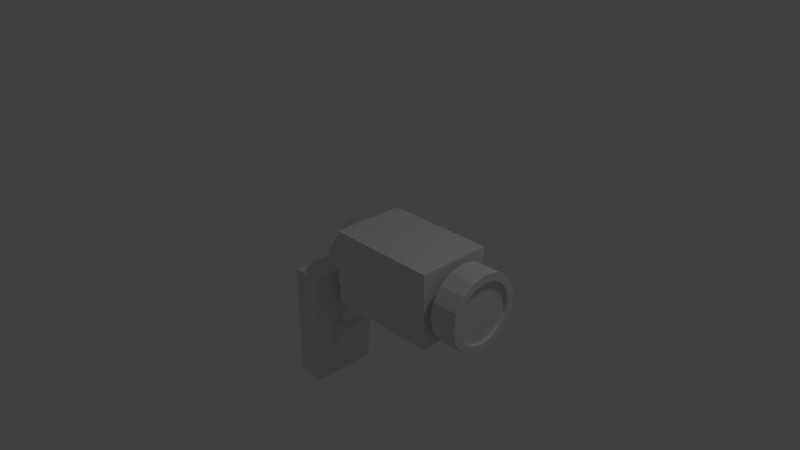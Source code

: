 # Source: SecurityCamera.blend  (saved by Blender 2.79.0; exported with 4.5.12 LTS)
import bpy
from mathutils import Matrix  # noqa: F401  (used for matrix-valued properties, if any)

bpy.ops.wm.read_factory_settings(use_empty=True)
scene = bpy.context.scene
scene.name = 'Scene'

# ---- collections
col_collection_1 = bpy.data.collections.new('Collection 1'); scene.collection.children.link(col_collection_1)

# ---- materials (node trees are filled in below, after node groups)
mat_material = bpy.data.materials.new('Material')
mat_material.alpha_threshold = 0.0
mat_material.use_transparent_shadow = False
mat_material.roughness = 0.5
mat_material.line_color = (0.0, 0.0, 0.0, 1.0)
mat_glass = bpy.data.materials.new('Glass')
mat_glass.alpha_threshold = 0.0
mat_glass.use_transparent_shadow = False
mat_glass.roughness = 0.5

# ---- material node trees

# ---- world
world_world = bpy.data.worlds.new('World'); scene.world = world_world
world_world.color = (0.05088, 0.05088, 0.05088)
world_world.use_sun_shadow = False
world_world.sun_shadow_jitter_overblur = 0.0
world_world.cycles.sampling_method = 'MANUAL'

# ---- cameras
cam_camera = bpy.data.cameras.new('Camera')
cam_camera.clip_end = 100.0
cam_camera.lens = 35.0
cam_camera.sensor_width = 32.0
cam_camera.sensor_height = 18.0
cam_camera.ortho_scale = 7.314
cam_camera.dof.focus_distance = 0.0
cam_camera.dof.aperture_fstop = 128.0

# ---- lights
light_lamp = bpy.data.lights.new('Lamp', 'POINT')
light_lamp.transmission_factor = 0.0
light_lamp.cutoff_distance = 30.0
light_lamp.energy = 100.0
light_lamp.shadow_buffer_clip_start = 1.001
light_lamp.shadow_soft_size = 0.1
light_lamp.shadow_maximum_resolution = 0.006
light_lamp.use_absolute_resolution = True

# ---- meshes
me_cube_003 = bpy.data.meshes.new('Cube.003')
me_cube_003.from_pydata([(-1.0, -1.0, -1.0), (-1.0, -1.0, 2.2), (-1.0, 1.0, -1.0), (-1.0, 1.0, 2.2), (1.0, -1.0, -1.0), (1.0, -1.0, 2.2), (1.0, 1.0, -1.0), (1.0, 1.0, 2.2), (-1.019, -0.4, -0.04357), (2.705, -0.4, 3.151), (-1.019, 0.4, -0.04357), (2.705, 0.4, 3.151), (0.7932, -0.4, -0.3817), (4.518, -0.4, 2.813), (0.7932, 0.4, -0.3817), (4.518, 0.4, 2.813), (1.34, -0.4, 1.98), (1.34, 0.4, 1.98), (3.153, 0.4, 1.642), (3.153, -0.4, 1.642), (0.004871, 0.4, 0.8351), (1.817, 0.4, 0.497), (1.817, -0.4, 0.497), (0.004871, -0.4, 0.8351), (0.3674, -0.24, 0.7674), (1.703, -0.24, 1.913), (2.79, -0.24, 1.71), (2.79, 0.24, 1.71), (1.703, 0.24, 1.913), (0.3674, 0.24, 0.7674), (1.455, 0.24, 0.5646), (1.455, -0.24, 0.5646)], [], [(0, 1, 3, 2), (2, 3, 7, 6), (6, 7, 5, 4), (4, 5, 1, 0), (2, 6, 4, 0), (7, 3, 1, 5), (16, 9, 11, 17), (17, 11, 15, 18), (18, 15, 13, 19), (19, 13, 9, 16), (10, 14, 12, 8), (15, 11, 9, 13), (22, 21, 30, 31), (18, 19, 26, 27), (16, 17, 28, 25), (21, 20, 29, 30), (8, 23, 20, 10), (10, 20, 21, 14), (14, 21, 22, 12), (12, 22, 23, 8), (31, 26, 25, 24), (30, 27, 26, 31), (29, 28, 27, 30), (24, 25, 28, 29), (20, 23, 24, 29), (17, 18, 27, 28), (23, 22, 31, 24), (19, 16, 25, 26)])
me_cube_003.use_remesh_preserve_volume = False
me_cube_003.use_remesh_preserve_attributes = False
me_cube_003.use_mirror_vertex_groups = False
me_cube_003.update()
me_cube = bpy.data.meshes.new('Cube')
me_cube.from_pydata([(1.5, 0.5, -0.5), (1.5, -0.5, -0.5), (-1.192e-07, -0.5, -0.5), (3.576e-07, 0.5, -0.5), (1.5, 0.5, 0.5), (1.5, -0.5, 0.5), (-3.576e-07, -0.5, 0.5), (5.96e-08, 0.5, 0.5), (1.622, 0.51, -3.476e-08), (1.979, 0.51, 3.476e-08), (1.622, 0.4712, -0.1952), (1.979, 0.4712, -0.1952), (1.622, 0.3606, -0.3606), (1.979, 0.3606, -0.3606), (1.622, 0.1952, -0.4712), (1.979, 0.1952, -0.4712), (1.622, -4.628e-08, -0.51), (1.979, 1.69e-09, -0.51), (1.622, -0.1952, -0.4712), (1.979, -0.1952, -0.4712), (1.622, -0.3606, -0.3606), (1.979, -0.3606, -0.3606), (1.622, -0.4712, -0.1952), (1.979, -0.4712, -0.1952), (1.622, -0.51, -1.118e-07), (1.979, -0.51, -4.225e-08), (1.622, -0.4712, 0.1952), (1.979, -0.4712, 0.1952), (1.622, -0.3606, 0.3606), (1.979, -0.3606, 0.3606), (1.622, -0.1952, 0.4712), (1.979, -0.1952, 0.4712), (1.622, -1.79e-08, 0.51), (1.979, 3.006e-08, 0.51), (1.622, 0.1952, 0.4712), (1.978, 0.1952, 0.4712), (1.622, 0.3606, 0.3606), (1.978, 0.3606, 0.3606), (1.622, 0.4712, 0.1952), (1.979, 0.4712, 0.1952), (1.45, 0.3, -2.921e-08), (1.75, 0.3, 2.921e-08), (1.45, 0.2772, -0.1148), (1.75, 0.2772, -0.1148), (1.45, 0.2121, -0.2121), (1.75, 0.2121, -0.2121), (1.45, 0.1148, -0.2772), (1.75, 0.1148, -0.2772), (1.45, -3.327e-08, -0.3), (1.75, 7.04e-09, -0.3), (1.45, -0.1148, -0.2772), (1.75, -0.1148, -0.2772), (1.45, -0.2121, -0.2121), (1.75, -0.2121, -0.2121), (1.45, -0.2772, -0.1148), (1.75, -0.2772, -0.1148), (1.45, -0.3, -7.45e-08), (1.75, -0.3, -1.609e-08), (1.45, -0.2772, 0.1148), (1.75, -0.2772, 0.1148), (1.45, -0.2121, 0.2121), (1.75, -0.2121, 0.2121), (1.45, -0.1148, 0.2772), (1.75, -0.1148, 0.2772), (1.45, -1.658e-08, 0.3), (1.75, 2.373e-08, 0.3), (1.45, 0.1148, 0.2772), (1.75, 0.1148, 0.2772), (1.45, 0.2121, 0.2121), (1.75, 0.2121, 0.2121), (1.45, 0.2772, 0.1148), (1.75, 0.2772, 0.1148), (1.979, 0.3769, -0.1561), (1.979, 0.408, 2.631e-08), (1.979, 0.2885, -0.2885), (1.979, 0.1561, -0.3769), (1.979, 6.195e-09, -0.408), (1.979, -0.1561, -0.3769), (1.979, -0.2885, -0.2885), (1.979, -0.3769, -0.1561), (1.979, -0.408, -3.529e-08), (1.979, -0.3769, 0.1561), (1.979, -0.2885, 0.2885), (1.979, -0.1561, 0.3769), (1.979, 2.889e-08, 0.408), (1.979, 0.1561, 0.3769), (1.979, 0.2885, 0.2885), (1.979, 0.3769, 0.1561), (1.93, 0.3769, -0.1561), (1.93, 0.408, 2.631e-08), (1.93, 0.2885, -0.2885), (1.93, 0.1561, -0.3769), (1.93, 6.195e-09, -0.408), (1.93, -0.1561, -0.3769), (1.93, -0.2885, -0.2885), (1.93, -0.3769, -0.1561), (1.93, -0.408, -3.529e-08), (1.93, -0.3769, 0.1561), (1.93, -0.2885, 0.2885), (1.93, -0.1561, 0.3769), (1.93, 2.889e-08, 0.408), (1.93, 0.1561, 0.3769), (1.93, 0.2885, 0.2885), (1.93, 0.3769, 0.1561), (-0.5, 0.0, 0.0), (0.0, 0.5, 0.0), (0.0, -0.5, 0.0), (0.0, 0.0, -0.5), (0.0, 0.0, 0.5), (-0.375, 0.0, -0.375), (-0.375, -0.375, 0.0), (-0.375, 0.0, 0.375), (-0.375, 0.375, 0.0), (0.0, 0.375, -0.375), (0.0, 0.375, 0.375), (0.0, -0.375, -0.375), (0.0, -0.375, 0.375), (-0.2778, -0.2778, -0.2778), (-0.2778, -0.2778, 0.2778), (-0.2778, 0.2778, -0.2778), (-0.2778, 0.2778, 0.2778)], [], [(0, 1, 2, 3), (4, 7, 6, 5), (0, 4, 5, 1), (1, 5, 6, 2), (2, 6, 7, 3), (4, 0, 3, 7), (8, 9, 11, 10), (10, 11, 13, 12), (12, 13, 15, 14), (14, 15, 17, 16), (16, 17, 19, 18), (18, 19, 21, 20), (20, 21, 23, 22), (22, 23, 25, 24), (24, 25, 27, 26), (26, 27, 29, 28), (28, 29, 31, 30), (30, 31, 33, 32), (32, 33, 35, 34), (34, 35, 37, 36), (17, 15, 75, 76), (36, 37, 39, 38), (38, 39, 9, 8), (8, 10, 12, 14, 16, 18, 20, 22, 24, 26, 28, 30, 32, 34, 36, 38), (40, 41, 43, 42), (42, 43, 45, 44), (44, 45, 47, 46), (46, 47, 49, 48), (48, 49, 51, 50), (50, 51, 53, 52), (52, 53, 55, 54), (54, 55, 57, 56), (56, 57, 59, 58), (58, 59, 61, 60), (60, 61, 63, 62), (62, 63, 65, 64), (64, 65, 67, 66), (66, 67, 69, 68), (43, 41, 71, 69, 67, 65, 63, 61, 59, 57, 55, 53, 51, 49, 47, 45), (68, 69, 71, 70), (70, 71, 41, 40), (40, 42, 44, 46, 48, 50, 52, 54, 56, 58, 60, 62, 64, 66, 68, 70), (76, 75, 91, 92), (27, 25, 80, 81), (37, 35, 85, 86), (13, 11, 72, 74), (23, 21, 78, 79), (33, 31, 83, 84), (19, 17, 76, 77), (29, 27, 81, 82), (39, 37, 86, 87), (15, 13, 74, 75), (25, 23, 79, 80), (11, 9, 73, 72), (35, 33, 84, 85), (21, 19, 77, 78), (31, 29, 82, 83), (9, 39, 87, 73), (88, 89, 103, 102, 101, 100, 99, 98, 97, 96, 95, 94, 93, 92, 91, 90), (84, 83, 99, 100), (77, 76, 92, 93), (85, 84, 100, 101), (78, 77, 93, 94), (86, 85, 101, 102), (79, 78, 94, 95), (87, 86, 102, 103), (80, 79, 95, 96), (72, 73, 89, 88), (73, 87, 103, 89), (81, 80, 96, 97), (74, 72, 88, 90), (82, 81, 97, 98), (75, 74, 90, 91), (83, 82, 98, 99), (104, 109, 117, 110), (104, 110, 118, 111), (104, 111, 120, 112), (104, 112, 119, 109), (105, 113, 119, 112), (105, 112, 120, 114), (106, 116, 118, 110), (106, 110, 117, 115), (107, 109, 119, 113), (107, 115, 117, 109), (108, 114, 120, 111), (108, 111, 118, 116)])
me_cube.polygons.foreach_set('use_smooth', [0, 0, 0, 0, 0, 0, 0, 0, 0, 0, 0, 0, 0, 0, 0, 0, 0, 0, 0, 0, 0, 0, 0, 0, 0, 0, 0, 0, 0, 0, 0, 0, 0, 0, 0, 0, 0, 0, 0, 0, 0, 0, 0, 0, 0, 0, 0, 0, 0, 0, 0, 0, 0, 0, 0, 0, 0, 0, 0, 0, 0, 0, 0, 0, 0, 0, 0, 0, 0, 0, 0, 0, 0, 0, 1, 1, 1, 1, 1, 1, 1, 1, 1, 1, 1, 1])
me_cube.polygons.foreach_set('material_index', [0, 0, 0, 0, 0, 0, 0, 0, 0, 0, 0, 0, 0, 0, 0, 0, 0, 0, 0, 0, 0, 0, 0, 0, 0, 0, 0, 0, 0, 0, 0, 0, 0, 0, 0, 0, 0, 0, 0, 0, 0, 0, 0, 0, 0, 0, 0, 0, 0, 0, 0, 0, 0, 0, 0, 0, 0, 0, 1, 0, 0, 0, 0, 0, 0, 0, 0, 0, 0, 0, 0, 0, 0, 0, 0, 0, 0, 0, 0, 0, 0, 0, 0, 0, 0, 0])
me_cube.materials.append(mat_material)
me_cube.materials.append(mat_glass)
me_cube.use_remesh_preserve_volume = False
me_cube.use_remesh_preserve_attributes = False
me_cube.use_mirror_vertex_groups = False
me_cube.update()

# ---- objects
ob_camerabase = bpy.data.objects.new('CameraBase', me_cube_003)
ob_camera = bpy.data.objects.new('Camera', me_cube)
ob_lamp = bpy.data.objects.new('Lamp', light_lamp)
ob_camera_001 = bpy.data.objects.new('Camera.001', cam_camera)

# ---- transforms, parenting, visibility, modifiers, constraints
ob_camerabase.location = (-0.7, 0.0, -1.5)
ob_camerabase.scale = (0.2, 0.5, 0.5)
ob_camerabase.lineart.crease_threshold = 0.0
ob_camera.location = (0.0, 0.0, 0.0)
ob_camera.lock_rotations_4d = False
ob_camera.empty_display_type = 'ARROWS'
ob_camera.lineart.crease_threshold = 0.0
ob_lamp.location = (4.076, 1.005, 5.904)
ob_lamp.rotation_euler = (0.6503, 0.05522, 1.866)
ob_lamp.lock_rotations_4d = False
ob_lamp.empty_display_type = 'ARROWS'
ob_lamp.color = (0.0, 0.0, 0.0, 0.0)
ob_lamp.lineart.crease_threshold = 0.0
ob_camera_001.location = (7.481, -6.508, 5.344)
ob_camera_001.rotation_euler = (1.109, 0.0, 0.8149)
ob_camera_001.lock_rotations_4d = False
ob_camera_001.empty_display_type = 'ARROWS'
ob_camera_001.color = (0.0, 0.0, 0.0, 0.0)
ob_camera_001.display_type = 'WIRE'
ob_camera_001.lineart.crease_threshold = 0.0

# ---- collection membership
col_collection_1.objects.link(ob_camerabase)
col_collection_1.objects.link(ob_camera)
col_collection_1.objects.link(ob_lamp)
col_collection_1.objects.link(ob_camera_001)

# ---- scene / render settings (as saved in the file)
scene.camera = ob_camera_001
scene.frame_start = 1; scene.frame_end = 250; scene.frame_set(1)
scene.render.engine = 'BLENDER_EEVEE_NEXT'
scene.render.resolution_percentage = 50
scene.render.dither_intensity = 0.0
scene.cycles.use_denoising = False
scene.cycles.samples = 128
scene.cycles.sampling_pattern = 'TABULATED_SOBOL'
scene.cycles.use_adaptive_sampling = False
scene.cycles.use_light_tree = False
scene.cycles.blur_glossy = 0.0
scene.cycles.sample_clamp_indirect = 0.0
scene.view_settings.view_transform = 'Standard'
bpy.context.view_layer.update()
